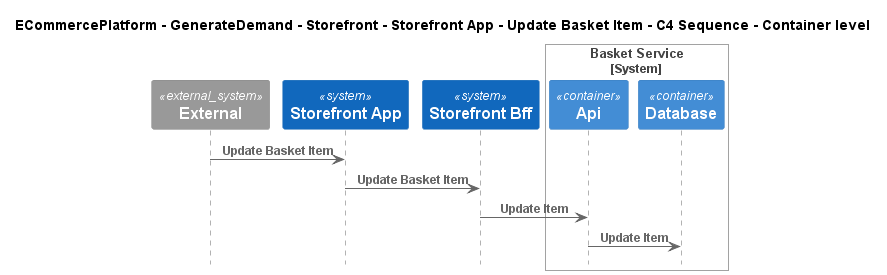

The diagram above was rendered by PlantUML. Its source (embedded in the PNG):
@startuml
!include ..\..\..\..\..\..\..\.c4s\C4_Sequence.puml

title ECommercePlatform - GenerateDemand - Storefront - Storefront App - Update Basket Item - C4 Sequence - Container level

System_Ext(C4InterFlow.SoftwareSystems.ExternalSystem, "External", "")
System(ECommercePlatform.GenerateDemand.Storefront.SoftwareSystems.StorefrontApp, "Storefront App", "")
System(ECommercePlatform.GenerateDemand.Storefront.SoftwareSystems.StorefrontBff, "Storefront Bff", "")

System_Boundary(ECommercePlatform.GenerateDemand.Basket.SoftwareSystems.BasketService, "Basket Service")
    Container(ECommercePlatform.GenerateDemand.Basket.SoftwareSystems.BasketService.Containers.Api, "Api", "", "")
    Container(ECommercePlatform.GenerateDemand.Basket.SoftwareSystems.BasketService.Containers.Database, "Database", "", "")
Boundary_End()

Rel(C4InterFlow.SoftwareSystems.ExternalSystem, ECommercePlatform.GenerateDemand.Storefront.SoftwareSystems.StorefrontApp, "Update Basket Item")
Rel(ECommercePlatform.GenerateDemand.Storefront.SoftwareSystems.StorefrontApp, ECommercePlatform.GenerateDemand.Storefront.SoftwareSystems.StorefrontBff, "Update Basket Item")
Rel(ECommercePlatform.GenerateDemand.Storefront.SoftwareSystems.StorefrontBff, ECommercePlatform.GenerateDemand.Basket.SoftwareSystems.BasketService.Containers.Api, "Update Item")
Rel(ECommercePlatform.GenerateDemand.Basket.SoftwareSystems.BasketService.Containers.Api, ECommercePlatform.GenerateDemand.Basket.SoftwareSystems.BasketService.Containers.Database, "Update Item")


@enduml